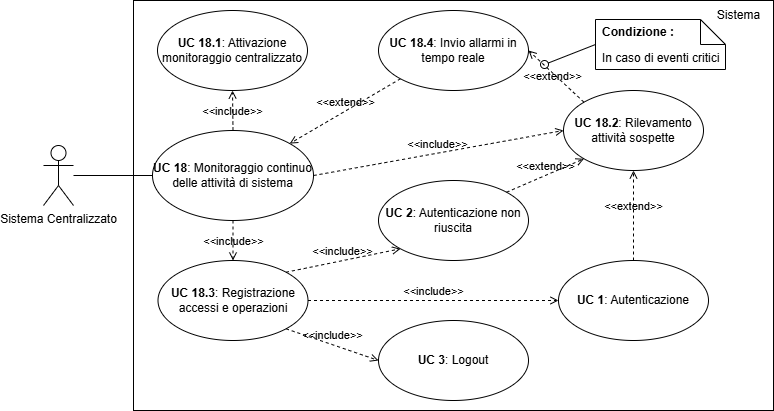

The diagram above was exported from draw.io. Its source (the exported page's mxGraphModel, read from the mxfile embedded in the PNG):
<mxGraphModel dx="1442" dy="785" grid="1" gridSize="10" guides="1" tooltips="1" connect="1" arrows="1" fold="1" page="1" pageScale="1" pageWidth="827" pageHeight="1169" math="0" shadow="0">
  <root>
    <mxCell id="0" />
    <mxCell id="1" parent="0" />
    <mxCell id="UtWv1CExnBRROpPwjKig-16" value="" style="rounded=0;whiteSpace=wrap;html=1;" parent="1" vertex="1">
      <mxGeometry x="140" y="110" width="640" height="410" as="geometry" />
    </mxCell>
    <mxCell id="UtWv1CExnBRROpPwjKig-17" value="&lt;b&gt;UC 18&lt;/b&gt;: Monitoraggio continuo delle attività di sistema" style="ellipse;whiteSpace=wrap;html=1;" parent="1" vertex="1">
      <mxGeometry x="159" y="240" width="161" height="90" as="geometry" />
    </mxCell>
    <mxCell id="UtWv1CExnBRROpPwjKig-18" value="Sistema" style="text;html=1;align=center;verticalAlign=middle;resizable=0;points=[];autosize=1;strokeColor=none;fillColor=none;" parent="1" vertex="1">
      <mxGeometry x="710" y="110" width="70" height="30" as="geometry" />
    </mxCell>
    <mxCell id="UtWv1CExnBRROpPwjKig-19" value="&lt;b&gt;UC 18.2&lt;/b&gt;: Rilevamento attività sospette" style="ellipse;whiteSpace=wrap;html=1;" parent="1" vertex="1">
      <mxGeometry x="570" y="200" width="140" height="80" as="geometry" />
    </mxCell>
    <mxCell id="UtWv1CExnBRROpPwjKig-21" value="&lt;b&gt;UC 18.3&lt;/b&gt;: Registrazione accessi e operazioni" style="ellipse;whiteSpace=wrap;html=1;" parent="1" vertex="1">
      <mxGeometry x="164.5" y="370" width="150" height="80" as="geometry" />
    </mxCell>
    <mxCell id="UtWv1CExnBRROpPwjKig-22" value="&amp;lt;&amp;lt;include&amp;gt;&amp;gt;" style="html=1;verticalAlign=bottom;labelBackgroundColor=none;endArrow=open;endFill=0;dashed=1;rounded=0;exitX=0.5;exitY=0;exitDx=0;exitDy=0;entryX=0.5;entryY=1;entryDx=0;entryDy=0;" parent="1" source="UtWv1CExnBRROpPwjKig-17" target="3HurkMC1MJRYfsUcFDU3-3" edge="1">
      <mxGeometry x="-0.4998" width="160" relative="1" as="geometry">
        <mxPoint x="377" y="328" as="sourcePoint" />
        <mxPoint x="435" y="420" as="targetPoint" />
        <mxPoint as="offset" />
      </mxGeometry>
    </mxCell>
    <mxCell id="UtWv1CExnBRROpPwjKig-26" value="&amp;lt;&amp;lt;extend&amp;gt;&amp;gt;" style="html=1;verticalAlign=bottom;labelBackgroundColor=none;endArrow=open;endFill=0;dashed=1;rounded=0;exitX=0;exitY=1;exitDx=0;exitDy=0;entryX=1;entryY=0;entryDx=0;entryDy=0;" parent="1" source="UtWv1CExnBRROpPwjKig-27" target="UtWv1CExnBRROpPwjKig-17" edge="1">
      <mxGeometry x="-0.0056" width="160" relative="1" as="geometry">
        <mxPoint x="239" y="205" as="sourcePoint" />
        <mxPoint x="324" y="260" as="targetPoint" />
        <mxPoint as="offset" />
      </mxGeometry>
    </mxCell>
    <mxCell id="UtWv1CExnBRROpPwjKig-27" value="&lt;b&gt;UC 18.4&lt;/b&gt;: Invio allarmi in tempo reale" style="ellipse;whiteSpace=wrap;html=1;" parent="1" vertex="1">
      <mxGeometry x="385" y="120" width="150" height="80" as="geometry" />
    </mxCell>
    <mxCell id="UtWv1CExnBRROpPwjKig-28" value="&lt;b&gt;UC 1&lt;/b&gt;: Autenticazione" style="ellipse;whiteSpace=wrap;html=1;" parent="1" vertex="1">
      <mxGeometry x="565" y="370" width="150" height="80" as="geometry" />
    </mxCell>
    <mxCell id="UtWv1CExnBRROpPwjKig-31" value="&amp;lt;&amp;lt;include&amp;gt;&amp;gt;" style="html=1;verticalAlign=bottom;labelBackgroundColor=none;endArrow=open;endFill=0;dashed=1;rounded=0;entryX=0;entryY=0.5;entryDx=0;entryDy=0;exitX=1;exitY=0.5;exitDx=0;exitDy=0;" parent="1" source="UtWv1CExnBRROpPwjKig-17" target="UtWv1CExnBRROpPwjKig-19" edge="1">
      <mxGeometry x="-0.0059" width="160" relative="1" as="geometry">
        <mxPoint x="392" y="272" as="sourcePoint" />
        <mxPoint x="514" y="303" as="targetPoint" />
        <mxPoint as="offset" />
      </mxGeometry>
    </mxCell>
    <mxCell id="3HurkMC1MJRYfsUcFDU3-1" value="&lt;b&gt;UC 2&lt;/b&gt;: Autenticazione non riuscita" style="ellipse;whiteSpace=wrap;html=1;" parent="1" vertex="1">
      <mxGeometry x="385" y="290" width="150" height="80" as="geometry" />
    </mxCell>
    <mxCell id="3HurkMC1MJRYfsUcFDU3-2" value="&lt;b&gt;UC 3&lt;/b&gt;: Logout" style="ellipse;whiteSpace=wrap;html=1;" parent="1" vertex="1">
      <mxGeometry x="385" y="430" width="150" height="80" as="geometry" />
    </mxCell>
    <mxCell id="3HurkMC1MJRYfsUcFDU3-3" value="&lt;b&gt;UC 18.1&lt;/b&gt;: Attivazione monitoraggio centralizzato" style="ellipse;whiteSpace=wrap;html=1;" parent="1" vertex="1">
      <mxGeometry x="164" y="120" width="150" height="80" as="geometry" />
    </mxCell>
    <mxCell id="3HurkMC1MJRYfsUcFDU3-4" value="&amp;lt;&amp;lt;extend&amp;gt;&amp;gt;" style="html=1;verticalAlign=bottom;labelBackgroundColor=none;endArrow=open;endFill=0;dashed=1;rounded=0;exitX=1;exitY=0;exitDx=0;exitDy=0;entryX=0;entryY=1;entryDx=0;entryDy=0;" parent="1" source="3HurkMC1MJRYfsUcFDU3-1" target="UtWv1CExnBRROpPwjKig-19" edge="1">
      <mxGeometry width="160" relative="1" as="geometry">
        <mxPoint x="420" y="300" as="sourcePoint" />
        <mxPoint x="580" y="300" as="targetPoint" />
      </mxGeometry>
    </mxCell>
    <mxCell id="3HurkMC1MJRYfsUcFDU3-5" value="&amp;lt;&amp;lt;extend&amp;gt;&amp;gt;" style="html=1;verticalAlign=bottom;labelBackgroundColor=none;endArrow=open;endFill=0;dashed=1;rounded=0;exitX=0.5;exitY=0;exitDx=0;exitDy=0;entryX=0.5;entryY=1;entryDx=0;entryDy=0;" parent="1" source="UtWv1CExnBRROpPwjKig-28" target="UtWv1CExnBRROpPwjKig-19" edge="1">
      <mxGeometry width="160" relative="1" as="geometry">
        <mxPoint x="640" y="310" as="sourcePoint" />
        <mxPoint x="745" y="280" as="targetPoint" />
      </mxGeometry>
    </mxCell>
    <mxCell id="3HurkMC1MJRYfsUcFDU3-6" value="&amp;lt;&amp;lt;include&amp;gt;&amp;gt;" style="html=1;verticalAlign=bottom;labelBackgroundColor=none;endArrow=open;endFill=0;dashed=1;rounded=0;exitX=0.5;exitY=1;exitDx=0;exitDy=0;entryX=0.5;entryY=0;entryDx=0;entryDy=0;" parent="1" source="UtWv1CExnBRROpPwjKig-17" target="UtWv1CExnBRROpPwjKig-21" edge="1">
      <mxGeometry x="0.5" width="160" relative="1" as="geometry">
        <mxPoint x="420" y="300" as="sourcePoint" />
        <mxPoint x="580" y="300" as="targetPoint" />
        <mxPoint as="offset" />
      </mxGeometry>
    </mxCell>
    <mxCell id="3HurkMC1MJRYfsUcFDU3-8" value="&amp;lt;&amp;lt;include&amp;gt;&amp;gt;" style="html=1;verticalAlign=bottom;labelBackgroundColor=none;endArrow=open;endFill=0;dashed=1;rounded=0;exitX=1;exitY=0;exitDx=0;exitDy=0;entryX=0;entryY=1;entryDx=0;entryDy=0;" parent="1" source="UtWv1CExnBRROpPwjKig-21" target="3HurkMC1MJRYfsUcFDU3-1" edge="1">
      <mxGeometry width="160" relative="1" as="geometry">
        <mxPoint x="420" y="300" as="sourcePoint" />
        <mxPoint x="580" y="300" as="targetPoint" />
      </mxGeometry>
    </mxCell>
    <mxCell id="3HurkMC1MJRYfsUcFDU3-9" value="&amp;lt;&amp;lt;include&amp;gt;&amp;gt;" style="html=1;verticalAlign=bottom;labelBackgroundColor=none;endArrow=open;endFill=0;dashed=1;rounded=0;exitX=1;exitY=1;exitDx=0;exitDy=0;entryX=0;entryY=0.5;entryDx=0;entryDy=0;" parent="1" source="UtWv1CExnBRROpPwjKig-21" target="3HurkMC1MJRYfsUcFDU3-2" edge="1">
      <mxGeometry width="160" relative="1" as="geometry">
        <mxPoint x="410" y="432" as="sourcePoint" />
        <mxPoint x="582" y="380" as="targetPoint" />
      </mxGeometry>
    </mxCell>
    <mxCell id="3HurkMC1MJRYfsUcFDU3-10" value="&amp;lt;&amp;lt;include&amp;gt;&amp;gt;" style="html=1;verticalAlign=bottom;labelBackgroundColor=none;endArrow=open;endFill=0;dashed=1;rounded=0;exitX=1;exitY=0.5;exitDx=0;exitDy=0;entryX=0;entryY=0.5;entryDx=0;entryDy=0;" parent="1" source="UtWv1CExnBRROpPwjKig-21" target="UtWv1CExnBRROpPwjKig-28" edge="1">
      <mxGeometry width="160" relative="1" as="geometry">
        <mxPoint x="480" y="450" as="sourcePoint" />
        <mxPoint x="552" y="482" as="targetPoint" />
      </mxGeometry>
    </mxCell>
    <mxCell id="3HurkMC1MJRYfsUcFDU3-11" value="&amp;lt;&amp;lt;extend&amp;gt;&amp;gt;" style="html=1;verticalAlign=bottom;labelBackgroundColor=none;endArrow=open;endFill=0;dashed=1;rounded=0;exitX=0;exitY=0;exitDx=0;exitDy=0;entryX=1;entryY=0.5;entryDx=0;entryDy=0;" parent="1" source="UtWv1CExnBRROpPwjKig-19" target="UtWv1CExnBRROpPwjKig-27" edge="1">
      <mxGeometry x="-0.0937" y="9" width="160" relative="1" as="geometry">
        <mxPoint x="420" y="300" as="sourcePoint" />
        <mxPoint x="580" y="300" as="targetPoint" />
        <mxPoint as="offset" />
      </mxGeometry>
    </mxCell>
    <mxCell id="b6uIM9iN_GTnenc4VKRt-1" value="In caso di eventi critici" style="shape=note2;boundedLbl=1;whiteSpace=wrap;html=1;size=25;verticalAlign=top;align=left;spacingLeft=5;" parent="1" vertex="1">
      <mxGeometry x="602" y="129" width="130" height="50" as="geometry" />
    </mxCell>
    <mxCell id="b6uIM9iN_GTnenc4VKRt-2" value="&lt;b&gt;Condizione :&lt;/b&gt;" style="resizeWidth=1;part=1;strokeColor=none;fillColor=none;align=left;spacingLeft=5;whiteSpace=wrap;html=1;" parent="b6uIM9iN_GTnenc4VKRt-1" vertex="1">
      <mxGeometry width="130" height="25" relative="1" as="geometry" />
    </mxCell>
    <mxCell id="b6uIM9iN_GTnenc4VKRt-3" style="edgeStyle=orthogonalEdgeStyle;rounded=0;orthogonalLoop=1;jettySize=auto;html=1;exitX=0.5;exitY=1;exitDx=0;exitDy=0;" parent="b6uIM9iN_GTnenc4VKRt-1" source="b6uIM9iN_GTnenc4VKRt-2" target="b6uIM9iN_GTnenc4VKRt-2" edge="1">
      <mxGeometry relative="1" as="geometry" />
    </mxCell>
    <mxCell id="NnVse0O1LFbf4mSzeQxu-1" value="" style="html=1;verticalAlign=bottom;labelBackgroundColor=none;endArrow=oval;endFill=0;endSize=8;rounded=0;exitX=0;exitY=1;exitDx=0;exitDy=0;" parent="1" source="b6uIM9iN_GTnenc4VKRt-2" edge="1">
      <mxGeometry width="160" relative="1" as="geometry">
        <mxPoint x="602" y="153" as="sourcePoint" />
        <mxPoint x="551" y="174" as="targetPoint" />
      </mxGeometry>
    </mxCell>
    <mxCell id="IMB6ckkN4-ptNGko_QZD-1" value="&lt;div&gt;Sistema Centralizzato&lt;/div&gt;&lt;div&gt;&lt;br&gt;&lt;/div&gt;&lt;div&gt;&lt;br&gt;&lt;/div&gt;" style="shape=umlActor;verticalLabelPosition=bottom;verticalAlign=top;html=1;outlineConnect=0;" parent="1" vertex="1">
      <mxGeometry x="50" y="255" width="30" height="60" as="geometry" />
    </mxCell>
    <mxCell id="IMB6ckkN4-ptNGko_QZD-2" value="" style="endArrow=none;html=1;rounded=0;exitX=0;exitY=0.5;exitDx=0;exitDy=0;" parent="1" source="UtWv1CExnBRROpPwjKig-17" target="IMB6ckkN4-ptNGko_QZD-1" edge="1">
      <mxGeometry width="50" height="50" relative="1" as="geometry">
        <mxPoint x="670" y="301.0799999999999" as="sourcePoint" />
        <mxPoint x="988.45" y="626" as="targetPoint" />
      </mxGeometry>
    </mxCell>
  </root>
</mxGraphModel>